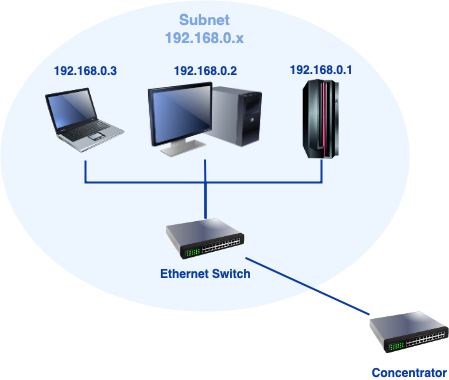

The diagram above was exported from draw.io. Its source (the exported page's mxGraphModel, read from the mxfile embedded in the PNG):
<mxGraphModel dx="2154" dy="981" grid="0" gridSize="10" guides="1" tooltips="1" connect="1" arrows="1" fold="1" page="0" pageScale="1" pageWidth="827" pageHeight="1169" background="none" math="1" shadow="0">
  <root>
    <mxCell id="X5NqExCQtvZxIxQ7pmgY-0" />
    <mxCell id="1" parent="X5NqExCQtvZxIxQ7pmgY-0" />
    <object label="Subnet&lt;br&gt;%subnet%.x" placeholders="1" subnet="192.168.0" id="Gr0Zq-AI6Quabplr0KPa-98">
      <mxCell style="ellipse;whiteSpace=wrap;html=1;strokeWidth=2;fillColor=#EDF5FF;fontSize=15;strokeColor=none;container=1;verticalAlign=top;spacingBottom=0;spacingTop=4;fontStyle=1;fontColor=#7EA6E0;metaEdit=1;" parent="1" vertex="1">
        <mxGeometry x="-576" y="218" width="409" height="311" as="geometry">
          <mxRectangle x="-576" y="218" width="250" height="60" as="alternateBounds" />
        </mxGeometry>
      </mxCell>
    </object>
    <mxCell id="Gr0Zq-AI6Quabplr0KPa-99" value="" style="edgeStyle=orthogonalEdgeStyle;rounded=0;html=1;endArrow=none;endFill=0;strokeColor=#0A3DA3;strokeWidth=2;fontSize=12;fontColor=#0A3DA3;startSize=8;endSize=8;curved=1;" parent="Gr0Zq-AI6Quabplr0KPa-98" source="Gr0Zq-AI6Quabplr0KPa-105" target="Gr0Zq-AI6Quabplr0KPa-102" edge="1">
      <mxGeometry relative="1" as="geometry" />
    </mxCell>
    <mxCell id="Gr0Zq-AI6Quabplr0KPa-100" style="edgeStyle=orthogonalEdgeStyle;html=1;endArrow=none;endFill=0;strokeWidth=2;fontSize=12;fontColor=#0A3DA3;strokeColor=#0A3DA3;rounded=0;startSize=8;endSize=8;curved=0;" parent="Gr0Zq-AI6Quabplr0KPa-98" source="Gr0Zq-AI6Quabplr0KPa-103" target="Gr0Zq-AI6Quabplr0KPa-105" edge="1">
      <mxGeometry relative="1" as="geometry">
        <mxPoint x="-6" y="239" as="targetPoint" />
        <Array as="points">
          <mxPoint x="85" y="182" />
          <mxPoint x="205" y="182" />
        </Array>
      </mxGeometry>
    </mxCell>
    <mxCell id="Gr0Zq-AI6Quabplr0KPa-101" style="edgeStyle=orthogonalEdgeStyle;html=1;endArrow=none;endFill=0;strokeWidth=2;fontSize=12;fontColor=#0A3DA3;strokeColor=#0A3DA3;rounded=0;startSize=8;endSize=8;curved=0;" parent="Gr0Zq-AI6Quabplr0KPa-98" source="Gr0Zq-AI6Quabplr0KPa-104" target="Gr0Zq-AI6Quabplr0KPa-105" edge="1">
      <mxGeometry relative="1" as="geometry">
        <mxPoint x="205" y="211" as="targetPoint" />
        <Array as="points">
          <mxPoint x="321" y="182" />
          <mxPoint x="205" y="182" />
        </Array>
      </mxGeometry>
    </mxCell>
    <object label="%subnet%.2" placeholders="1" id="Gr0Zq-AI6Quabplr0KPa-102">
      <mxCell style="image;html=1;image=img/lib/clip_art/computers/Monitor_Tower_128x128.png;fontFamily=Helvetica;fontSize=12;fontColor=#0A3DA3;align=center;strokeWidth=2;fillColor=#EDF5FF;fontStyle=1;verticalAlign=bottom;strokeColor=none;labelBackgroundColor=#EDF5FF;labelBorderColor=none;labelPosition=center;verticalLabelPosition=top;" parent="Gr0Zq-AI6Quabplr0KPa-98" vertex="1">
        <mxGeometry x="147" y="80" width="115" height="79" as="geometry" />
      </mxCell>
    </object>
    <object label="%subnet%.3" placeholders="1" id="Gr0Zq-AI6Quabplr0KPa-103">
      <mxCell style="image;html=1;image=img/lib/clip_art/computers/Laptop_128x128.png;fontFamily=Helvetica;fontSize=12;fontColor=#0A3DA3;align=center;strokeWidth=2;fillColor=#EDF5FF;fontStyle=1;verticalAlign=bottom;strokeColor=none;labelBackgroundColor=#EDF5FF;labelBorderColor=none;labelPosition=center;verticalLabelPosition=top;" parent="Gr0Zq-AI6Quabplr0KPa-98" vertex="1">
        <mxGeometry x="45" y="80" width="80" height="80" as="geometry" />
      </mxCell>
    </object>
    <object label="%subnet%.1" placeholders="1" id="Gr0Zq-AI6Quabplr0KPa-104">
      <mxCell style="image;html=1;image=img/lib/clip_art/computers/Mainframe_128x128.png;strokeColor=none;strokeWidth=2;fillColor=#EDF5FF;fontSize=12;fontColor=#0A3DA3;labelBackgroundColor=#EDF5FF;fontStyle=1;labelBorderColor=none;labelPosition=center;verticalLabelPosition=top;align=center;verticalAlign=bottom;" parent="Gr0Zq-AI6Quabplr0KPa-98" vertex="1">
        <mxGeometry x="281" y="79" width="80" height="80" as="geometry" />
      </mxCell>
    </object>
    <mxCell id="Gr0Zq-AI6Quabplr0KPa-105" value="Ethernet Switch" style="image;html=1;image=img/lib/clip_art/networking/Switch_128x128.png;strokeColor=none;strokeWidth=2;fillColor=#EDF5FF;fontSize=12;labelBackgroundColor=#EDF5FF;fontStyle=1;fontColor=#0A3DA3;" parent="Gr0Zq-AI6Quabplr0KPa-98" vertex="1">
      <mxGeometry x="165" y="218" width="80" height="42" as="geometry" />
    </mxCell>
    <mxCell id="Gr0Zq-AI6Quabplr0KPa-106" style="edgeStyle=none;curved=1;html=1;strokeWidth=2;fontSize=12;endArrow=none;endFill=0;rounded=0;fontColor=#0A3DA3;strokeColor=#0A3DA3;startSize=8;endSize=8;" parent="1" source="Gr0Zq-AI6Quabplr0KPa-107" target="Gr0Zq-AI6Quabplr0KPa-105" edge="1">
      <mxGeometry relative="1" as="geometry">
        <mxPoint x="-348" y="468" as="targetPoint" />
      </mxGeometry>
    </mxCell>
    <mxCell id="Gr0Zq-AI6Quabplr0KPa-107" value="Concentrator&lt;br&gt;" style="image;html=1;image=img/lib/clip_art/networking/Switch_128x128.png;strokeColor=none;strokeWidth=2;fillColor=#EDF5FF;fontSize=12;fontColor=#0A3DA3;fontStyle=1;labelBackgroundColor=none;" parent="1" vertex="1">
      <mxGeometry x="-207" y="524" width="80" height="53" as="geometry" />
    </mxCell>
  </root>
</mxGraphModel>